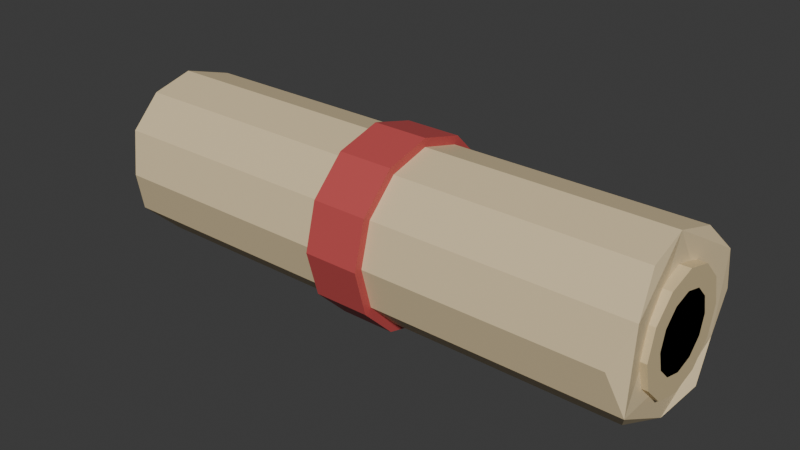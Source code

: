 # Source: Scroll_Tied.blend  (saved by Blender 5.1.30; exported with 4.5.12 LTS)
import bpy
from mathutils import Matrix  # noqa: F401  (used for matrix-valued properties, if any)

bpy.ops.wm.read_factory_settings(use_empty=True)
scene = bpy.context.scene
scene.name = 'Scene'

# ---- collections
col_collection = bpy.data.collections.new('Collection'); scene.collection.children.link(col_collection)
col_r15_reference__hide_before_export = bpy.data.collections.new('!! R15 Reference (hide before export)'); scene.collection.children.link(col_r15_reference__hide_before_export)
col_scale_reference__hide_before_export = bpy.data.collections.new('!! Scale Reference (hide before export)'); scene.collection.children.link(col_scale_reference__hide_before_export)
col_your_asset = bpy.data.collections.new('Your Asset'); scene.collection.children.link(col_your_asset)

# ---- materials (node trees are filled in below, after node groups)
mat_m_tie = bpy.data.materials.new('M_Tie')
mat_m_tie.diffuse_color = (0.55, 0.08, 0.08, 1.0)
mat_m_core = bpy.data.materials.new('M_Core')
mat_m_core.diffuse_color = (0.48, 0.36, 0.18, 1.0)
mat_m_layer3 = bpy.data.materials.new('M_Layer3')
mat_m_layer3.diffuse_color = (0.6, 0.47, 0.26, 1.0)
mat_m_layer2 = bpy.data.materials.new('M_Layer2')
mat_m_layer2.diffuse_color = (0.7, 0.56, 0.32, 1.0)
mat_m_parchment = bpy.data.materials.new('M_Parchment')
mat_m_parchment.diffuse_color = (0.78, 0.63, 0.38, 1.0)

# ---- material node trees
mat_m_tie.use_nodes = True; mat_m_tie.node_tree.nodes.clear()
_N = mat_m_tie.node_tree.nodes; _L = mat_m_tie.node_tree.links
n0 = _N.new('ShaderNodeBsdfPrincipled'); n0.name = 'Principled BSDF'; n0.location = (-200, 100)
n0.inputs[0].default_value = (0.55, 0.08, 0.08, 1.0)
n1 = _N.new('ShaderNodeOutputMaterial'); n1.name = 'Material Output'; n1.location = (200, 100)
_L.new(n0.outputs[0], n1.inputs[0])
n1.is_active_output = True
mat_m_core.use_nodes = True; mat_m_core.node_tree.nodes.clear()
_N = mat_m_core.node_tree.nodes; _L = mat_m_core.node_tree.links
n0 = _N.new('ShaderNodeBsdfPrincipled'); n0.name = 'Principled BSDF'; n0.location = (-200, 100)
n0.inputs[0].default_value = (0.48, 0.36, 0.18, 1.0)
n1 = _N.new('ShaderNodeOutputMaterial'); n1.name = 'Material Output'; n1.location = (200, 100)
_L.new(n0.outputs[0], n1.inputs[0])
n1.is_active_output = True
mat_m_layer3.use_nodes = True; mat_m_layer3.node_tree.nodes.clear()
_N = mat_m_layer3.node_tree.nodes; _L = mat_m_layer3.node_tree.links
n0 = _N.new('ShaderNodeBsdfPrincipled'); n0.name = 'Principled BSDF'; n0.location = (-200, 100)
n0.inputs[0].default_value = (0.6, 0.47, 0.26, 1.0)
n1 = _N.new('ShaderNodeOutputMaterial'); n1.name = 'Material Output'; n1.location = (200, 100)
_L.new(n0.outputs[0], n1.inputs[0])
n1.is_active_output = True
mat_m_layer2.use_nodes = True; mat_m_layer2.node_tree.nodes.clear()
_N = mat_m_layer2.node_tree.nodes; _L = mat_m_layer2.node_tree.links
n0 = _N.new('ShaderNodeBsdfPrincipled'); n0.name = 'Principled BSDF'; n0.location = (-200, 100)
n0.inputs[0].default_value = (0.7, 0.56, 0.32, 1.0)
n1 = _N.new('ShaderNodeOutputMaterial'); n1.name = 'Material Output'; n1.location = (200, 100)
_L.new(n0.outputs[0], n1.inputs[0])
n1.is_active_output = True
mat_m_parchment.use_nodes = True; mat_m_parchment.node_tree.nodes.clear()
_N = mat_m_parchment.node_tree.nodes; _L = mat_m_parchment.node_tree.links
n0 = _N.new('ShaderNodeBsdfPrincipled'); n0.name = 'Principled BSDF'; n0.location = (-200, 100)
n0.inputs[0].default_value = (0.78, 0.63, 0.38, 1.0)
n1 = _N.new('ShaderNodeOutputMaterial'); n1.name = 'Material Output'; n1.location = (200, 100)
_L.new(n0.outputs[0], n1.inputs[0])
n1.is_active_output = True

# ---- world
world_world = bpy.data.worlds.new('World'); scene.world = world_world
world_world.use_nodes = True; world_world.node_tree.nodes.clear()
_N = world_world.node_tree.nodes; _L = world_world.node_tree.links
n0 = _N.new('ShaderNodeOutputWorld'); n0.name = 'World Output'; n0.location = (200, 100)
n1 = _N.new('ShaderNodeBackground'); n1.name = 'Background'; n1.location = (-200, 100)
n1.inputs[0].default_value = (0.05088, 0.05088, 0.05088, 1.0)
_L.new(n1.outputs[0], n0.inputs[0])
n0.is_active_output = True
world_world.color = (0.05088, 0.05088, 0.05088)
world_world.sun_shadow_jitter_overblur = 0.0

# ---- meshes
me_scroll_tie = bpy.data.meshes.new('Scroll_Tie')
me_scroll_tie.from_pydata([(-0.1, 0.33, 0.33), (0.1, 0.33, 0.33), (-0.1, 0.2858, 0.165), (0.1, 0.2858, 0.165), (-0.1, 0.165, 0.04421), (0.1, 0.165, 0.04421), (-0.1, 0.0, 0.0), (0.1, 0.0, 0.0), (-0.1, -0.165, 0.04421), (0.1, -0.165, 0.04421), (-0.1, -0.2858, 0.165), (0.1, -0.2858, 0.165), (-0.1, -0.33, 0.33), (0.1, -0.33, 0.33), (-0.1, -0.2858, 0.495), (0.1, -0.2858, 0.495), (-0.1, -0.165, 0.6158), (0.1, -0.165, 0.6158), (-0.1, 0.0, 0.66), (0.1, 0.0, 0.66), (-0.1, 0.165, 0.6158), (0.1, 0.165, 0.6158), (-0.1, 0.2858, 0.495), (0.1, 0.2858, 0.495)], [], [(0, 1, 3, 2), (2, 3, 5, 4), (4, 5, 7, 6), (6, 7, 9, 8), (8, 9, 11, 10), (10, 11, 13, 12), (12, 13, 15, 14), (14, 15, 17, 16), (16, 17, 19, 18), (18, 19, 21, 20), (3, 1, 23, 21, 19, 17, 15, 13, 11, 9, 7, 5), (20, 21, 23, 22), (22, 23, 1, 0), (0, 2, 4, 6, 8, 10, 12, 14, 16, 18, 20, 22)])
me_scroll_tie.materials.append(mat_m_tie)
me_scroll_tie.update()
me_scroll_core = bpy.data.meshes.new('Scroll_Core')
me_scroll_core.from_pydata([(-1.0, 0.07, 0.07), (1.0, 0.07, 0.07), (-1.0, 0.06062, 0.105), (1.0, 0.06062, 0.105), (-1.0, 0.035, 0.1306), (1.0, 0.035, 0.1306), (-1.0, 4.286e-18, 0.14), (1.0, 4.286e-18, 0.14), (-1.0, -0.035, 0.1306), (1.0, -0.035, 0.1306), (-1.0, -0.06062, 0.105), (1.0, -0.06062, 0.105), (-1.0, -0.07, 0.07), (1.0, -0.07, 0.07), (-1.0, -0.06062, 0.035), (1.0, -0.06062, 0.035), (-1.0, -0.035, 0.009378), (1.0, -0.035, 0.009378), (-1.0, -1.286e-17, 0.0), (1.0, -1.286e-17, 0.0), (-1.0, 0.035, 0.009378), (1.0, 0.035, 0.009378), (-1.0, 0.06062, 0.035), (1.0, 0.06062, 0.035)], [], [(0, 2, 3, 1), (2, 4, 5, 3), (4, 6, 7, 5), (6, 8, 9, 7), (8, 10, 11, 9), (10, 12, 13, 11), (12, 14, 15, 13), (14, 16, 17, 15), (16, 18, 19, 17), (18, 20, 21, 19), (20, 22, 23, 21), (22, 0, 1, 23), (22, 20, 18, 16, 14, 12, 10, 8, 6, 4, 2, 0), (1, 3, 5, 7, 9, 11, 13, 15, 17, 19, 21, 23)])
me_scroll_core.materials.append(mat_m_core)
me_scroll_core.update()
me_scroll_layer_3 = bpy.data.meshes.new('Scroll_Layer_3')
me_scroll_layer_3.from_pydata([(-1.0, 0.13, 0.13), (1.0, 0.13, 0.13), (-1.0, 0.1126, 0.195), (1.0, 0.1126, 0.195), (-1.0, 0.065, 0.2426), (1.0, 0.065, 0.2426), (-1.0, 7.96e-18, 0.26), (1.0, 7.96e-18, 0.26), (-1.0, -0.065, 0.2426), (1.0, -0.065, 0.2426), (-1.0, -0.1126, 0.195), (1.0, -0.1126, 0.195), (-1.0, -0.13, 0.13), (1.0, -0.13, 0.13), (-1.0, -0.1126, 0.065), (1.0, -0.1126, 0.065), (-1.0, -0.065, 0.01742), (1.0, -0.065, 0.01742), (-1.0, -2.388e-17, 0.0), (1.0, -2.388e-17, 0.0), (-1.0, 0.065, 0.01742), (1.0, 0.065, 0.01742), (-1.0, 0.1126, 0.065), (1.0, 0.1126, 0.065)], [], [(0, 2, 3, 1), (2, 4, 5, 3), (4, 6, 7, 5), (6, 8, 9, 7), (8, 10, 11, 9), (10, 12, 13, 11), (12, 14, 15, 13), (14, 16, 17, 15), (16, 18, 19, 17), (18, 20, 21, 19), (20, 22, 23, 21), (22, 0, 1, 23), (22, 20, 18, 16, 14, 12, 10, 8, 6, 4, 2, 0), (1, 3, 5, 7, 9, 11, 13, 15, 17, 19, 21, 23)])
me_scroll_layer_3.materials.append(mat_m_layer3)
me_scroll_layer_3.update()
me_scroll_layer_2 = bpy.data.meshes.new('Scroll_Layer_2')
me_scroll_layer_2.from_pydata([(-1.0, 0.2, 0.2), (1.0, 0.2, 0.2), (-1.0, 0.1732, 0.3), (1.0, 0.1732, 0.3), (-1.0, 0.1, 0.3732), (1.0, 0.1, 0.3732), (-1.0, 1.225e-17, 0.4), (1.0, 1.225e-17, 0.4), (-1.0, -0.1, 0.3732), (1.0, -0.1, 0.3732), (-1.0, -0.1732, 0.3), (1.0, -0.1732, 0.3), (-1.0, -0.2, 0.2), (1.0, -0.2, 0.2), (-1.0, -0.1732, 0.1), (1.0, -0.1732, 0.1), (-1.0, -0.1, 0.02679), (1.0, -0.1, 0.02679), (-1.0, -3.674e-17, 0.0), (1.0, -3.674e-17, 0.0), (-1.0, 0.1, 0.02679), (1.0, 0.1, 0.02679), (-1.0, 0.1732, 0.1), (1.0, 0.1732, 0.1)], [], [(0, 2, 3, 1), (2, 4, 5, 3), (4, 6, 7, 5), (6, 8, 9, 7), (8, 10, 11, 9), (10, 12, 13, 11), (12, 14, 15, 13), (14, 16, 17, 15), (16, 18, 19, 17), (18, 20, 21, 19), (20, 22, 23, 21), (22, 0, 1, 23), (22, 20, 18, 16, 14, 12, 10, 8, 6, 4, 2, 0), (1, 3, 5, 7, 9, 11, 13, 15, 17, 19, 21, 23)])
me_scroll_layer_2.materials.append(mat_m_layer2)
me_scroll_layer_2.update()
me_scroll_roll_001 = bpy.data.meshes.new('Scroll_Roll.001')
me_scroll_roll_001.from_pydata([(-0.9737, 0.3, 0.3), (0.9883, 0.3, 0.3), (-0.9476, 0.2598, 0.45), (0.9946, 0.2598, 0.45), (-0.9568, 0.15, 0.5598), (0.9711, 0.15, 0.5598), (-0.995, 1.837e-17, 0.6), (0.9598, 1.837e-17, 0.6), (-0.9966, -0.15, 0.5598), (0.9657, -0.15, 0.5598), (-0.994, -0.2598, 0.45), (0.9931, -0.2598, 0.45), (-0.9657, -0.3, 0.3), (0.9342, -0.3, 0.3), (-0.9897, -0.2598, 0.15), (0.9825, -0.2598, 0.15), (-0.9494, -0.15, 0.04019), (0.9245, -0.15, 0.04019), (-0.9535, -5.511e-17, 0.0), (0.9686, -5.511e-17, 0.0), (-0.9215, 0.15, 0.04019), (0.9966, 0.15, 0.04019), (-0.931, 0.2598, 0.15), (0.9772, 0.2598, 0.15)], [], [(0, 2, 3, 1), (2, 4, 5, 3), (4, 6, 7, 5), (6, 8, 9, 7), (8, 10, 11, 9), (10, 12, 13, 11), (12, 14, 15, 13), (14, 16, 17, 15), (16, 18, 19, 17), (18, 20, 21, 19), (20, 22, 23, 21), (22, 0, 1, 23), (22, 20, 18, 16, 14, 12, 10, 8, 6, 4, 2, 0), (1, 3, 5, 7, 9, 11, 13, 15, 17, 19, 21, 23)])
me_scroll_roll_001.materials.append(mat_m_parchment)
me_scroll_roll_001.update()

# ---- objects
ob_grotto_scroll_tied = bpy.data.objects.new('GROTTO_Scroll_Tied', None)
ob_scroll_tie = bpy.data.objects.new('Scroll_Tie', me_scroll_tie)
ob_scroll_core = bpy.data.objects.new('Scroll_Core', me_scroll_core)
ob_scroll_layer_3 = bpy.data.objects.new('Scroll_Layer_3', me_scroll_layer_3)
ob_scroll_layer_2 = bpy.data.objects.new('Scroll_Layer_2', me_scroll_layer_2)
ob_scroll_roll = bpy.data.objects.new('Scroll_Roll', me_scroll_roll_001)

# ---- transforms, parenting, visibility, modifiers, constraints
ob_grotto_scroll_tied.location = (0.0, 0.0, 0.0)
ob_scroll_tie.parent = ob_grotto_scroll_tied
ob_scroll_tie.location = (0.0, 0.0, -0.33)
ob_scroll_core.parent = ob_grotto_scroll_tied
ob_scroll_core.location = (0.0, 0.0, -0.07)
ob_scroll_layer_3.parent = ob_grotto_scroll_tied
ob_scroll_layer_3.location = (0.0, 0.0, -0.13)
ob_scroll_layer_2.parent = ob_grotto_scroll_tied
ob_scroll_layer_2.location = (0.0, 0.0, -0.2)
ob_scroll_roll.parent = ob_grotto_scroll_tied
ob_scroll_roll.location = (-0.0003635, 0.0, -0.3)

# ---- collection membership
scene.collection.objects.link(ob_grotto_scroll_tied)
col_collection.objects.link(ob_scroll_tie)
col_collection.objects.link(ob_scroll_core)
col_collection.objects.link(ob_scroll_layer_3)
col_collection.objects.link(ob_scroll_layer_2)
col_collection.objects.link(ob_scroll_roll)

# ---- scene / render settings (as saved in the file)
scene.frame_start = 1; scene.frame_end = 250; scene.frame_set(1)
scene.render.engine = 'BLENDER_EEVEE_NEXT'
scene.render.bake_bias = 0.0
scene.render.bake_samples = 0
scene.cycles.sampling_pattern = 'TABULATED_SOBOL'
scene.eevee.use_volume_custom_range = False
bpy.context.view_layer.update()

# ---- added for rendering (the .blend has no active camera and no usable light): camera, sun
cam_auto = bpy.data.cameras.new('AutoCamera')
cam_auto.lens = 50.0
cam_auto.sensor_width = 36.0
cam_auto.clip_end = 1000.0
ob_auto_camera = bpy.data.objects.new('AutoCamera', cam_auto)
scene.collection.objects.link(ob_auto_camera)
ob_auto_camera.location = (2.04204, -2.45045, 1.63364)
ob_auto_camera.rotation_euler = (1.09748, -7.21219e-08, 0.694738)
scene.camera = ob_auto_camera
light_auto_sun = bpy.data.lights.new('AutoSun', 'SUN')
light_auto_sun.energy = 3.0
light_auto_sun.angle = 0.0523599
ob_auto_sun = bpy.data.objects.new('AutoSun', light_auto_sun)
scene.collection.objects.link(ob_auto_sun)
ob_auto_sun.rotation_euler = (0.872665, 0.174533, 0.523599)
bpy.context.view_layer.update()
